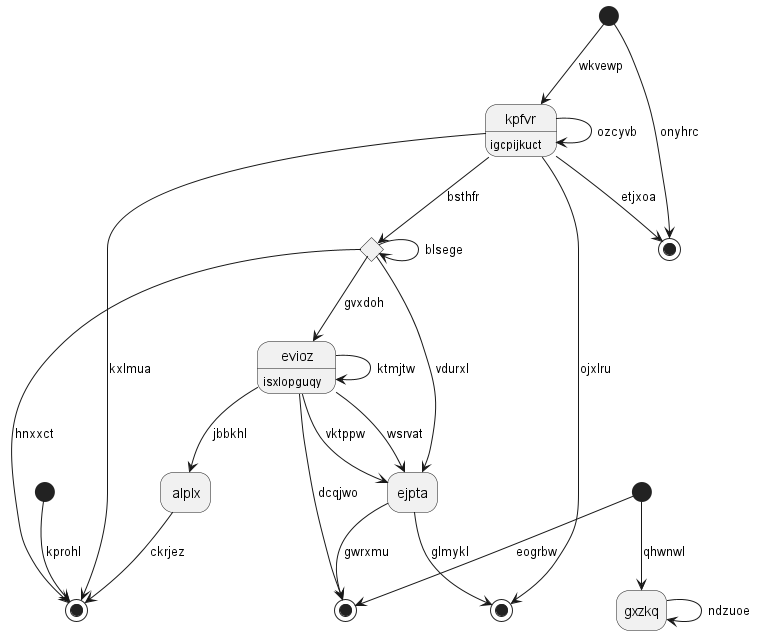

The diagram above was rendered by PlantUML. Its source (embedded in the PNG):
@startuml
hide empty description
state 0 <<end>>
state "gxzkq" as 1
state 2 <<end>>
state 3 <<start>>
state "evioz" as 4 : isxlopguqy
state "alplx" as 5
state 6 <<end>>
state 7 <<choice>>
state "ejpta" as 8
state 9 <<start>>
state 10 <<start>>
state "kpfvr" as 11 : igcpijkuct
state 12 <<end>>
11 --> 0 : kxlmua
1 --> 1 : ndzuoe
10 --> 1 : qhwnwl
11 --> 2 : ojxlru
3 --> 6 : onyhrc
4 --> 8 : wsrvat
4 --> 8 : vktppw
4 --> 4 : ktmjtw
5 --> 0 : ckrjez
4 --> 5 : jbbkhl
11 --> 6 : etjxoa
11 --> 7 : bsthfr
7 --> 4 : gvxdoh
7 --> 0 : hnxxct
7 --> 7 : blsege
8 --> 2 : glmykl
8 --> 12 : gwrxmu
7 --> 8 : vdurxl
9 --> 0 : kprohl
10 --> 12 : eogrbw
11 --> 11 : ozcyvb
3 --> 11 : wkvewp
4 --> 12 : dcqjwo
@enduml